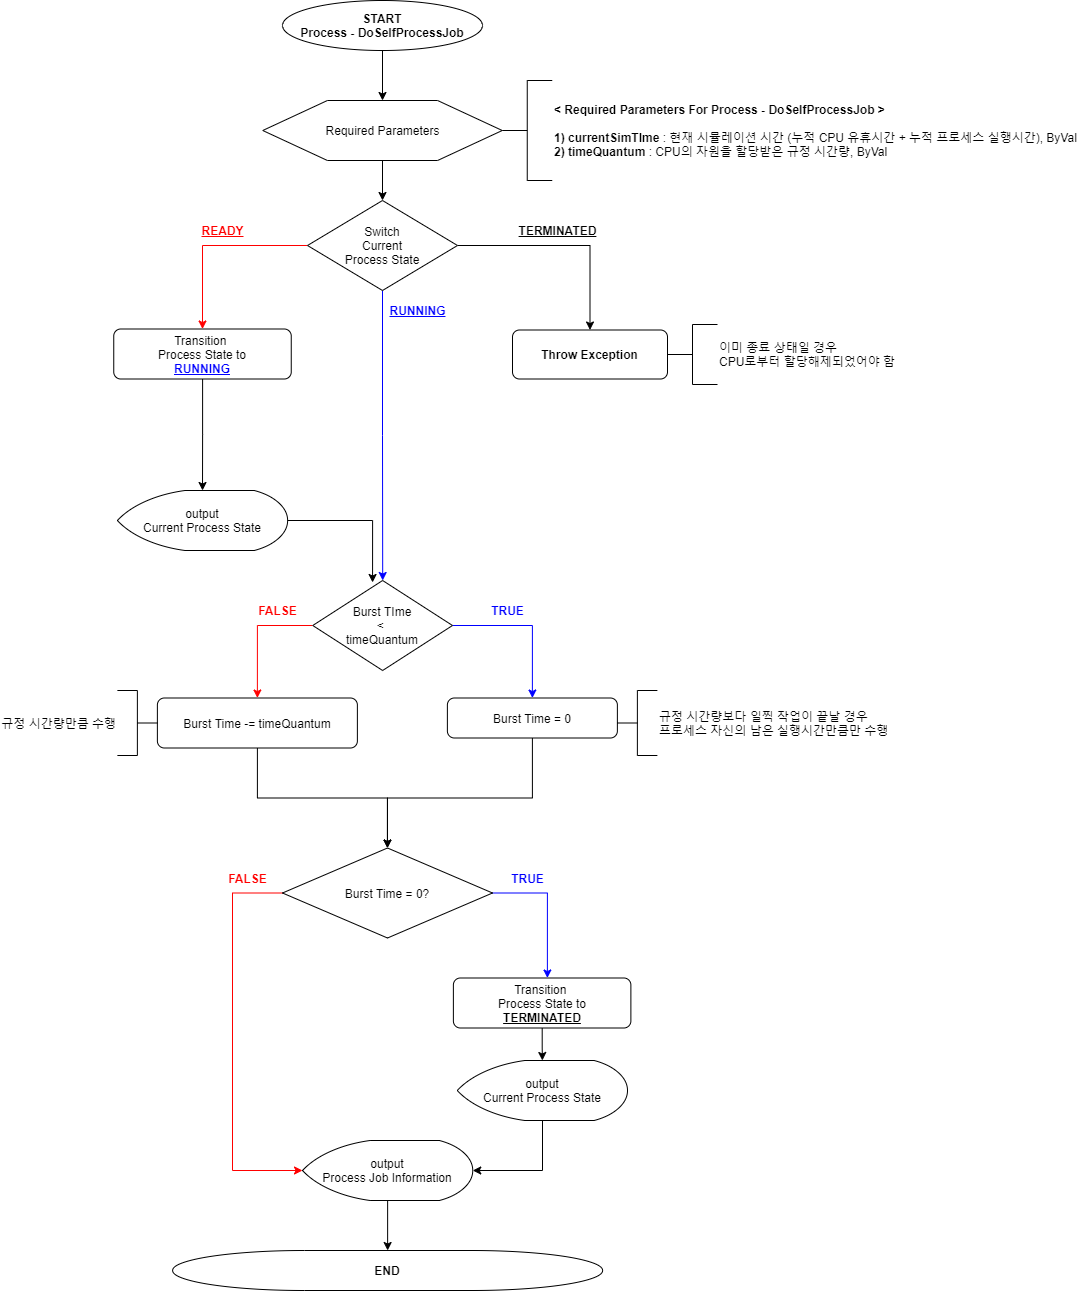

The diagram above was exported from draw.io. Its source (the exported page's mxGraphModel, read from the mxfile embedded in the PNG):
<mxGraphModel dx="2591" dy="822" grid="1" gridSize="10" guides="1" tooltips="1" connect="1" arrows="1" fold="1" page="1" pageScale="1" pageWidth="1169" pageHeight="827" math="0" shadow="0">
  <root>
    <mxCell id="cwUeVmjkmg7ueC3TeJPT-0" />
    <mxCell id="cwUeVmjkmg7ueC3TeJPT-1" parent="cwUeVmjkmg7ueC3TeJPT-0" />
    <mxCell id="UAn0hETd2pxFOfj7MNmq-0" style="edgeStyle=orthogonalEdgeStyle;rounded=0;orthogonalLoop=1;jettySize=auto;html=1;entryX=0.5;entryY=0;entryDx=0;entryDy=0;fontColor=#000000;strokeColor=#000000;strokeWidth=1;" parent="cwUeVmjkmg7ueC3TeJPT-1" source="UAn0hETd2pxFOfj7MNmq-1" target="UAn0hETd2pxFOfj7MNmq-3" edge="1">
      <mxGeometry relative="1" as="geometry" />
    </mxCell>
    <mxCell id="UAn0hETd2pxFOfj7MNmq-1" value="START&lt;br&gt;Process - DoSelfProcessJob" style="strokeWidth=1;html=1;shape=mxgraph.flowchart.start_1;whiteSpace=wrap;fontStyle=1" parent="cwUeVmjkmg7ueC3TeJPT-1" vertex="1">
      <mxGeometry x="190" y="90" width="200" height="50" as="geometry" />
    </mxCell>
    <mxCell id="UAn0hETd2pxFOfj7MNmq-2" style="edgeStyle=orthogonalEdgeStyle;rounded=0;orthogonalLoop=1;jettySize=auto;html=1;exitX=0.5;exitY=1;exitDx=0;exitDy=0;entryX=0.5;entryY=0;entryDx=0;entryDy=0;fontColor=#000000;strokeColor=#000000;entryPerimeter=0;strokeWidth=1;" parent="cwUeVmjkmg7ueC3TeJPT-1" source="UAn0hETd2pxFOfj7MNmq-3" target="Isxn4_3vCkmdAtBWP2tr-0" edge="1">
      <mxGeometry relative="1" as="geometry">
        <mxPoint x="290" y="305" as="targetPoint" />
      </mxGeometry>
    </mxCell>
    <mxCell id="UAn0hETd2pxFOfj7MNmq-3" value="Required Parameters" style="verticalLabelPosition=middle;verticalAlign=middle;html=1;shape=hexagon;perimeter=hexagonPerimeter2;arcSize=6;size=0.27;labelPosition=center;align=center;strokeWidth=1;" parent="cwUeVmjkmg7ueC3TeJPT-1" vertex="1">
      <mxGeometry x="170.25" y="190" width="239.5" height="60" as="geometry" />
    </mxCell>
    <mxCell id="UAn0hETd2pxFOfj7MNmq-4" value="&lt;b&gt;&amp;lt; Required Parameters For Process - DoSelfProcessJob &amp;gt;&lt;br&gt;&lt;br&gt;1) currentSimTIme &lt;/b&gt;: 현재 시뮬레이션 시간 (누적 CPU 유휴시간 + 누적 프로세스 실행시간), ByVal&lt;br&gt;&lt;b&gt;2) timeQuantum &lt;/b&gt;: CPU의 자원을 할당받은 규정 시간량, ByVal" style="strokeWidth=1;html=1;shape=mxgraph.flowchart.annotation_2;align=left;labelPosition=right;pointerEvents=1;fontColor=#000000;" parent="cwUeVmjkmg7ueC3TeJPT-1" vertex="1">
      <mxGeometry x="409.75" y="170" width="50" height="100" as="geometry" />
    </mxCell>
    <mxCell id="NRCYe0iyvSkjGgTs1SV1-0" style="edgeStyle=orthogonalEdgeStyle;rounded=0;orthogonalLoop=1;jettySize=auto;html=1;exitX=0;exitY=0.5;exitDx=0;exitDy=0;exitPerimeter=0;entryX=0.5;entryY=0;entryDx=0;entryDy=0;strokeWidth=1;strokeColor=#FF0000;" parent="cwUeVmjkmg7ueC3TeJPT-1" source="Isxn4_3vCkmdAtBWP2tr-0" target="XMboI0JwTcXEQ7gcZeuG-2" edge="1">
      <mxGeometry relative="1" as="geometry">
        <mxPoint x="100" y="500" as="targetPoint" />
      </mxGeometry>
    </mxCell>
    <mxCell id="H7mUtRukAsXbuGnpjDgW-3" style="edgeStyle=orthogonalEdgeStyle;rounded=0;orthogonalLoop=1;jettySize=auto;html=1;exitX=1;exitY=0.5;exitDx=0;exitDy=0;exitPerimeter=0;entryX=0.5;entryY=0;entryDx=0;entryDy=0;strokeWidth=1;strokeColor=#000000;" parent="cwUeVmjkmg7ueC3TeJPT-1" source="Isxn4_3vCkmdAtBWP2tr-0" target="H7mUtRukAsXbuGnpjDgW-0" edge="1">
      <mxGeometry relative="1" as="geometry" />
    </mxCell>
    <mxCell id="H7mUtRukAsXbuGnpjDgW-6" style="edgeStyle=orthogonalEdgeStyle;rounded=0;orthogonalLoop=1;jettySize=auto;html=1;strokeWidth=1;strokeColor=#0000FF;" parent="cwUeVmjkmg7ueC3TeJPT-1" source="Isxn4_3vCkmdAtBWP2tr-0" target="H7mUtRukAsXbuGnpjDgW-8" edge="1">
      <mxGeometry relative="1" as="geometry">
        <mxPoint x="290" y="529.9999999999998" as="targetPoint" />
      </mxGeometry>
    </mxCell>
    <mxCell id="Isxn4_3vCkmdAtBWP2tr-0" value="&lt;font color=&quot;#000000&quot;&gt;Switch&lt;br&gt;Current&lt;br&gt;Process State&lt;/font&gt;" style="strokeWidth=1;html=1;shape=mxgraph.flowchart.decision;whiteSpace=wrap;fontColor=#FF0000;fillColor=#FFFFFF;align=center;verticalAlign=middle;" parent="cwUeVmjkmg7ueC3TeJPT-1" vertex="1">
      <mxGeometry x="215" y="290" width="150" height="90" as="geometry" />
    </mxCell>
    <mxCell id="NRCYe0iyvSkjGgTs1SV1-1" value="READY" style="text;html=1;align=center;verticalAlign=middle;resizable=0;points=[];autosize=1;strokeColor=none;fillColor=none;strokeWidth=1;fontStyle=5;fontColor=#FF0000;" parent="cwUeVmjkmg7ueC3TeJPT-1" vertex="1">
      <mxGeometry x="100" y="310" width="60" height="20" as="geometry" />
    </mxCell>
    <mxCell id="NRCYe0iyvSkjGgTs1SV1-2" value="RUNNING" style="text;html=1;align=center;verticalAlign=middle;resizable=0;points=[];autosize=1;strokeColor=none;fillColor=none;strokeWidth=1;fontStyle=5;fontColor=#0000FF;" parent="cwUeVmjkmg7ueC3TeJPT-1" vertex="1">
      <mxGeometry x="290.13" y="390" width="70" height="20" as="geometry" />
    </mxCell>
    <mxCell id="NRCYe0iyvSkjGgTs1SV1-3" value="TERMINATED" style="text;html=1;align=center;verticalAlign=middle;resizable=0;points=[];autosize=1;strokeColor=none;fillColor=none;strokeWidth=1;fontStyle=5;fontColor=#000000;" parent="cwUeVmjkmg7ueC3TeJPT-1" vertex="1">
      <mxGeometry x="420" y="310" width="90" height="20" as="geometry" />
    </mxCell>
    <mxCell id="1cjf3ECw1DClSEjLoQuU-2" style="edgeStyle=orthogonalEdgeStyle;rounded=0;orthogonalLoop=1;jettySize=auto;html=1;entryX=0.5;entryY=0;entryDx=0;entryDy=0;fontColor=#000000;strokeColor=#000000;strokeWidth=1;entryPerimeter=0;" parent="cwUeVmjkmg7ueC3TeJPT-1" source="XMboI0JwTcXEQ7gcZeuG-2" target="H7mUtRukAsXbuGnpjDgW-5" edge="1">
      <mxGeometry relative="1" as="geometry">
        <mxPoint x="110.13000000000011" y="520.0000000000002" as="targetPoint" />
      </mxGeometry>
    </mxCell>
    <mxCell id="XMboI0JwTcXEQ7gcZeuG-2" value="Transition &lt;br&gt;Process State to&lt;br&gt;&lt;b&gt;&lt;font color=&quot;#0000ff&quot;&gt;&lt;u&gt;RUNNING&lt;/u&gt;&lt;/font&gt;&lt;/b&gt;" style="rounded=1;whiteSpace=wrap;html=1;absoluteArcSize=1;arcSize=14;strokeWidth=1;" parent="cwUeVmjkmg7ueC3TeJPT-1" vertex="1">
      <mxGeometry x="21.25" y="418.5" width="177.5" height="50" as="geometry" />
    </mxCell>
    <mxCell id="H7mUtRukAsXbuGnpjDgW-0" value="Throw Exception" style="rounded=1;whiteSpace=wrap;html=1;absoluteArcSize=1;arcSize=14;strokeWidth=1;fontColor=#000000;align=center;verticalAlign=middle;fontStyle=1" parent="cwUeVmjkmg7ueC3TeJPT-1" vertex="1">
      <mxGeometry x="420" y="419.5" width="155" height="49" as="geometry" />
    </mxCell>
    <mxCell id="H7mUtRukAsXbuGnpjDgW-1" value="이미 종료 상태일 경우&lt;br&gt;CPU로부터 할당해제되었어야 함" style="strokeWidth=1;html=1;shape=mxgraph.flowchart.annotation_2;align=left;labelPosition=right;pointerEvents=1;fontColor=#000000;" parent="cwUeVmjkmg7ueC3TeJPT-1" vertex="1">
      <mxGeometry x="575" y="414" width="50" height="60" as="geometry" />
    </mxCell>
    <mxCell id="zlE1eM7YadgOarZBXDEo-3" style="edgeStyle=orthogonalEdgeStyle;rounded=0;orthogonalLoop=1;jettySize=auto;html=1;entryX=0.428;entryY=0.022;entryDx=0;entryDy=0;entryPerimeter=0;fontColor=#000000;strokeWidth=1;" parent="cwUeVmjkmg7ueC3TeJPT-1" source="H7mUtRukAsXbuGnpjDgW-5" target="H7mUtRukAsXbuGnpjDgW-8" edge="1">
      <mxGeometry relative="1" as="geometry" />
    </mxCell>
    <mxCell id="H7mUtRukAsXbuGnpjDgW-5" value="output&lt;br&gt;Current Process State" style="strokeWidth=1;html=1;shape=mxgraph.flowchart.display;whiteSpace=wrap;" parent="cwUeVmjkmg7ueC3TeJPT-1" vertex="1">
      <mxGeometry x="24.88" y="580" width="170.25" height="60" as="geometry" />
    </mxCell>
    <mxCell id="BYICiQoDokOFcTMjSAdG-2" style="edgeStyle=orthogonalEdgeStyle;rounded=0;orthogonalLoop=1;jettySize=auto;html=1;fontColor=#000000;strokeColor=#000000;strokeWidth=1;" parent="cwUeVmjkmg7ueC3TeJPT-1" source="H7mUtRukAsXbuGnpjDgW-7" edge="1">
      <mxGeometry relative="1" as="geometry">
        <mxPoint x="294.88" y="937.5" as="targetPoint" />
        <Array as="points">
          <mxPoint x="439.88" y="887.5" />
          <mxPoint x="294.88" y="887.5" />
        </Array>
      </mxGeometry>
    </mxCell>
    <mxCell id="H7mUtRukAsXbuGnpjDgW-7" value="Burst Time = 0" style="rounded=1;whiteSpace=wrap;html=1;absoluteArcSize=1;arcSize=14;strokeWidth=1;" parent="cwUeVmjkmg7ueC3TeJPT-1" vertex="1">
      <mxGeometry x="354.88" y="787.5" width="170" height="40" as="geometry" />
    </mxCell>
    <mxCell id="vHdwG2CFzrDIcNViOGhA-0" style="edgeStyle=orthogonalEdgeStyle;rounded=0;orthogonalLoop=1;jettySize=auto;html=1;exitX=0;exitY=0.5;exitDx=0;exitDy=0;exitPerimeter=0;strokeWidth=1;entryX=0.5;entryY=0;entryDx=0;entryDy=0;strokeColor=#FF0000;" parent="cwUeVmjkmg7ueC3TeJPT-1" source="H7mUtRukAsXbuGnpjDgW-8" target="zlE1eM7YadgOarZBXDEo-0" edge="1">
      <mxGeometry relative="1" as="geometry">
        <mxPoint x="160" y="880" as="targetPoint" />
      </mxGeometry>
    </mxCell>
    <mxCell id="vHdwG2CFzrDIcNViOGhA-1" style="edgeStyle=orthogonalEdgeStyle;rounded=0;orthogonalLoop=1;jettySize=auto;html=1;exitX=1;exitY=0.5;exitDx=0;exitDy=0;exitPerimeter=0;strokeWidth=1;entryX=0.5;entryY=0;entryDx=0;entryDy=0;strokeColor=#0000FF;" parent="cwUeVmjkmg7ueC3TeJPT-1" source="H7mUtRukAsXbuGnpjDgW-8" target="H7mUtRukAsXbuGnpjDgW-7" edge="1">
      <mxGeometry relative="1" as="geometry">
        <mxPoint x="430" y="900" as="targetPoint" />
      </mxGeometry>
    </mxCell>
    <mxCell id="H7mUtRukAsXbuGnpjDgW-8" value="Burst TIme&lt;br&gt;&amp;lt; &lt;br&gt;timeQuantum" style="strokeWidth=1;html=1;shape=mxgraph.flowchart.decision;whiteSpace=wrap;" parent="cwUeVmjkmg7ueC3TeJPT-1" vertex="1">
      <mxGeometry x="220.25" y="670" width="139.75" height="90" as="geometry" />
    </mxCell>
    <mxCell id="XsnYpLhSlZt-FTVFVFmi-0" value="규정 시간량보다 일찍 작업이 끝날 경우 &lt;br&gt;프로세스 자신의 남은 실행시간만큼만 수행" style="strokeWidth=1;html=1;shape=mxgraph.flowchart.annotation_2;align=left;labelPosition=right;pointerEvents=1;" parent="cwUeVmjkmg7ueC3TeJPT-1" vertex="1">
      <mxGeometry x="524.88" y="780" width="40" height="65" as="geometry" />
    </mxCell>
    <mxCell id="vHdwG2CFzrDIcNViOGhA-2" value="TRUE" style="text;html=1;align=center;verticalAlign=middle;resizable=0;points=[];autosize=1;strokeColor=none;fillColor=none;fontStyle=1;fontColor=#0000FF;strokeWidth=1;" parent="cwUeVmjkmg7ueC3TeJPT-1" vertex="1">
      <mxGeometry x="390" y="690" width="50" height="20" as="geometry" />
    </mxCell>
    <mxCell id="vHdwG2CFzrDIcNViOGhA-3" value="FALSE" style="text;html=1;align=center;verticalAlign=middle;resizable=0;points=[];autosize=1;strokeColor=none;fillColor=none;fontColor=#FF0000;fontStyle=1;strokeWidth=1;" parent="cwUeVmjkmg7ueC3TeJPT-1" vertex="1">
      <mxGeometry x="160" y="690" width="50" height="20" as="geometry" />
    </mxCell>
    <mxCell id="BYICiQoDokOFcTMjSAdG-1" style="edgeStyle=orthogonalEdgeStyle;rounded=0;orthogonalLoop=1;jettySize=auto;html=1;fontColor=#000000;strokeColor=#000000;strokeWidth=1;" parent="cwUeVmjkmg7ueC3TeJPT-1" source="zlE1eM7YadgOarZBXDEo-0" target="zlE1eM7YadgOarZBXDEo-4" edge="1">
      <mxGeometry relative="1" as="geometry" />
    </mxCell>
    <mxCell id="zlE1eM7YadgOarZBXDEo-0" value="Burst Time -= timeQuantum" style="rounded=1;whiteSpace=wrap;html=1;absoluteArcSize=1;arcSize=14;strokeWidth=1;" parent="cwUeVmjkmg7ueC3TeJPT-1" vertex="1">
      <mxGeometry x="64.88" y="787.5" width="200" height="50" as="geometry" />
    </mxCell>
    <mxCell id="zlE1eM7YadgOarZBXDEo-1" value="규정 시간량만큼 수행" style="strokeWidth=1;html=1;shape=mxgraph.flowchart.annotation_2;align=right;labelPosition=left;pointerEvents=1;flipH=1;" parent="cwUeVmjkmg7ueC3TeJPT-1" vertex="1">
      <mxGeometry x="24.88" y="780" width="40" height="65" as="geometry" />
    </mxCell>
    <mxCell id="zlE1eM7YadgOarZBXDEo-5" style="edgeStyle=orthogonalEdgeStyle;rounded=0;orthogonalLoop=1;jettySize=auto;html=1;fontColor=#000000;strokeColor=#0000FF;strokeWidth=1;" parent="cwUeVmjkmg7ueC3TeJPT-1" source="zlE1eM7YadgOarZBXDEo-4" edge="1">
      <mxGeometry relative="1" as="geometry">
        <mxPoint x="454.88" y="1067.5" as="targetPoint" />
      </mxGeometry>
    </mxCell>
    <mxCell id="sFN4hJjBc8ExgMpmYCVL-0" style="edgeStyle=orthogonalEdgeStyle;rounded=0;orthogonalLoop=1;jettySize=auto;html=1;exitX=0;exitY=0.5;exitDx=0;exitDy=0;exitPerimeter=0;entryX=0;entryY=0.5;entryDx=0;entryDy=0;entryPerimeter=0;strokeColor=#FF0000;" parent="cwUeVmjkmg7ueC3TeJPT-1" source="zlE1eM7YadgOarZBXDEo-4" target="WJYtytt6r3b7C6m4Q1GX-2" edge="1">
      <mxGeometry relative="1" as="geometry">
        <Array as="points">
          <mxPoint x="140" y="983" />
          <mxPoint x="140" y="1260" />
        </Array>
      </mxGeometry>
    </mxCell>
    <mxCell id="zlE1eM7YadgOarZBXDEo-4" value="Burst Time = 0?" style="strokeWidth=1;html=1;shape=mxgraph.flowchart.decision;whiteSpace=wrap;fontColor=#000000;" parent="cwUeVmjkmg7ueC3TeJPT-1" vertex="1">
      <mxGeometry x="190.01" y="937.5" width="210" height="90" as="geometry" />
    </mxCell>
    <mxCell id="yIvfFldYCnMkpDPg4BfJ-1" style="edgeStyle=orthogonalEdgeStyle;rounded=0;orthogonalLoop=1;jettySize=auto;html=1;entryX=0.5;entryY=0;entryDx=0;entryDy=0;entryPerimeter=0;strokeWidth=1;" parent="cwUeVmjkmg7ueC3TeJPT-1" source="zlE1eM7YadgOarZBXDEo-7" target="BYICiQoDokOFcTMjSAdG-3" edge="1">
      <mxGeometry relative="1" as="geometry" />
    </mxCell>
    <mxCell id="zlE1eM7YadgOarZBXDEo-7" value="Transition &lt;br&gt;Process State to&lt;br&gt;&lt;u&gt;&lt;b&gt;TERMINATED&lt;/b&gt;&lt;/u&gt;" style="rounded=1;whiteSpace=wrap;html=1;absoluteArcSize=1;arcSize=14;strokeWidth=1;" parent="cwUeVmjkmg7ueC3TeJPT-1" vertex="1">
      <mxGeometry x="360.88" y="1067.5" width="177.5" height="50" as="geometry" />
    </mxCell>
    <mxCell id="zlE1eM7YadgOarZBXDEo-8" value="TRUE" style="text;html=1;align=center;verticalAlign=middle;resizable=0;points=[];autosize=1;strokeColor=none;fillColor=none;fontStyle=1;fontColor=#0000FF;strokeWidth=1;" parent="cwUeVmjkmg7ueC3TeJPT-1" vertex="1">
      <mxGeometry x="409.75" y="957.5" width="50" height="20" as="geometry" />
    </mxCell>
    <mxCell id="zlE1eM7YadgOarZBXDEo-9" value="FALSE" style="text;html=1;align=center;verticalAlign=middle;resizable=0;points=[];autosize=1;strokeColor=none;fillColor=none;fontColor=#FF0000;fontStyle=1;strokeWidth=1;" parent="cwUeVmjkmg7ueC3TeJPT-1" vertex="1">
      <mxGeometry x="130" y="957.5" width="50" height="20" as="geometry" />
    </mxCell>
    <mxCell id="BYICiQoDokOFcTMjSAdG-0" value="END" style="strokeWidth=1;html=1;shape=mxgraph.flowchart.terminator;whiteSpace=wrap;fontColor=#000000;align=center;verticalAlign=middle;fontStyle=1" parent="cwUeVmjkmg7ueC3TeJPT-1" vertex="1">
      <mxGeometry x="80.13" y="1340" width="430" height="40" as="geometry" />
    </mxCell>
    <mxCell id="sFN4hJjBc8ExgMpmYCVL-1" style="edgeStyle=orthogonalEdgeStyle;rounded=0;orthogonalLoop=1;jettySize=auto;html=1;entryX=1;entryY=0.5;entryDx=0;entryDy=0;entryPerimeter=0;" parent="cwUeVmjkmg7ueC3TeJPT-1" source="BYICiQoDokOFcTMjSAdG-3" target="WJYtytt6r3b7C6m4Q1GX-2" edge="1">
      <mxGeometry relative="1" as="geometry" />
    </mxCell>
    <mxCell id="BYICiQoDokOFcTMjSAdG-3" value="output&lt;br&gt;Current Process State" style="strokeWidth=1;html=1;shape=mxgraph.flowchart.display;whiteSpace=wrap;" parent="cwUeVmjkmg7ueC3TeJPT-1" vertex="1">
      <mxGeometry x="364.75" y="1150" width="170.25" height="60" as="geometry" />
    </mxCell>
    <mxCell id="sFN4hJjBc8ExgMpmYCVL-2" style="edgeStyle=orthogonalEdgeStyle;rounded=0;orthogonalLoop=1;jettySize=auto;html=1;exitX=0.5;exitY=1;exitDx=0;exitDy=0;exitPerimeter=0;entryX=0.5;entryY=0;entryDx=0;entryDy=0;entryPerimeter=0;" parent="cwUeVmjkmg7ueC3TeJPT-1" source="WJYtytt6r3b7C6m4Q1GX-2" target="BYICiQoDokOFcTMjSAdG-0" edge="1">
      <mxGeometry relative="1" as="geometry" />
    </mxCell>
    <mxCell id="WJYtytt6r3b7C6m4Q1GX-2" value="output&lt;br&gt;Process Job Information" style="strokeWidth=1;html=1;shape=mxgraph.flowchart.display;whiteSpace=wrap;" parent="cwUeVmjkmg7ueC3TeJPT-1" vertex="1">
      <mxGeometry x="210" y="1230" width="170.25" height="60" as="geometry" />
    </mxCell>
  </root>
</mxGraphModel>